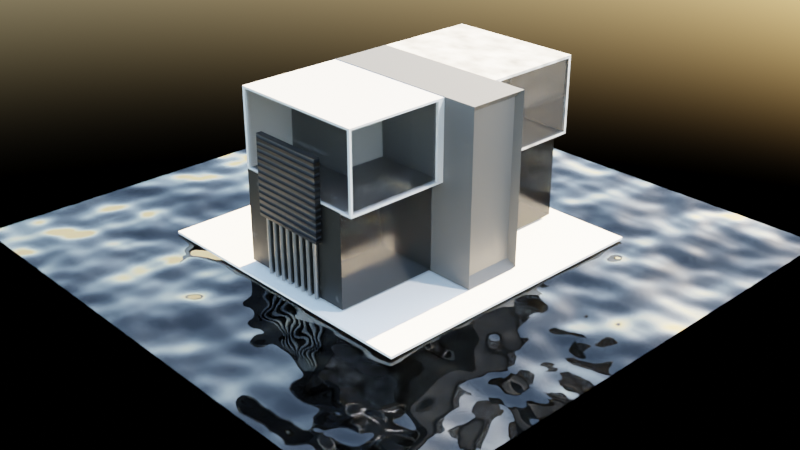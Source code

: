 # Source: HOUSE1.blend  (saved by Blender 2.93.20; exported with 4.5.12 LTS)
import bpy
from mathutils import Matrix  # noqa: F401  (used for matrix-valued properties, if any)

bpy.ops.wm.read_factory_settings(use_empty=True)
scene = bpy.context.scene
scene.name = 'Scene'

# ---- collections
col_collection = bpy.data.collections.new('Collection'); scene.collection.children.link(col_collection)

# ---- materials (node trees are filled in below, after node groups)
mat_material = bpy.data.materials.new('Material')
mat_material.alpha_threshold = 0.0
mat_material.line_color = (0.0, 0.0, 0.0, 1.0)
mat_material_010 = bpy.data.materials.new('Material.010')
mat_material_011 = bpy.data.materials.new('Material.011')
mat_material_004 = bpy.data.materials.new('Material.004')
mat_material_004.alpha_threshold = 0.0
mat_material_004.line_color = (0.0, 0.0, 0.0, 1.0)
mat_material_005 = bpy.data.materials.new('Material.005')
mat_material_008 = bpy.data.materials.new('Material.008')
mat_material_003 = bpy.data.materials.new('Material.003')
mat_material_009 = bpy.data.materials.new('Material.009')
mat_material_006 = bpy.data.materials.new('Material.006')
mat_material_006.preview_render_type = 'FLAT'
mat_material_007 = bpy.data.materials.new('Material.007')
mat_material_001 = bpy.data.materials.new('Material.001')

# ---- material node trees
mat_material.use_nodes = True; mat_material.node_tree.nodes.clear()
_N = mat_material.node_tree.nodes; _L = mat_material.node_tree.links
n0 = _N.new('ShaderNodeOutputMaterial'); n0.name = 'Material Output'; n0.location = (300, 300)
n1 = _N.new('ShaderNodeBsdfPrincipled'); n1.name = 'Principled BSDF'; n1.location = (-7, 281)
n1.distribution = 'GGX'
n1.subsurface_method = 'BURLEY'
n1.inputs[2].default_value = 0.4
n1.inputs[3].default_value = 1.45
n1.inputs[27].default_value = (0.0, 0.0, 0.0, 1.0)
n1.inputs[28].default_value = 1.0
n2 = _N.new('ShaderNodeValToRGB'); n2.name = 'ColorRamp'; n2.location = (-416, 207)
while len(n2.color_ramp.elements) > 1: n2.color_ramp.elements.remove(n2.color_ramp.elements[-1])
n2.color_ramp.elements[0].position = 0.1136; n2.color_ramp.elements[0].color = (1.0, 1.0, 1.0, 1.0)
_e = n2.color_ramp.elements.new(0.5318); _e.color = (0.0, 0.0, 0.0, 1.0)
_L.new(n1.outputs[0], n0.inputs[0])
_L.new(n2.outputs[0], n1.inputs[0])
n0.is_active_output = True
mat_material_010.use_nodes = True; mat_material_010.node_tree.nodes.clear()
_N = mat_material_010.node_tree.nodes; _L = mat_material_010.node_tree.links
n0 = _N.new('ShaderNodeBsdfPrincipled'); n0.name = 'Principled BSDF'; n0.location = (10, 300)
n0.distribution = 'GGX'
n0.subsurface_method = 'BURLEY'
n0.inputs[2].default_value = 0.15
n0.inputs[3].default_value = 1.45
n0.inputs[18].default_value = 1.0
n0.inputs[27].default_value = (0.0, 0.0, 0.0, 1.0)
n0.inputs[28].default_value = 1.0
n1 = _N.new('ShaderNodeOutputMaterial'); n1.name = 'Material Output'; n1.location = (300, 300)
_L.new(n0.outputs[0], n1.inputs[0])
n1.is_active_output = True
mat_material_011.use_nodes = True; mat_material_011.node_tree.nodes.clear()
_N = mat_material_011.node_tree.nodes; _L = mat_material_011.node_tree.links
n0 = _N.new('ShaderNodeBsdfPrincipled'); n0.name = 'Principled BSDF'; n0.location = (10, 300)
n0.distribution = 'GGX'
n0.subsurface_method = 'BURLEY'
n0.inputs[3].default_value = 1.45
n0.inputs[27].default_value = (0.0, 0.0, 0.0, 1.0)
n0.inputs[28].default_value = 1.0
n1 = _N.new('ShaderNodeOutputMaterial'); n1.name = 'Material Output'; n1.location = (300, 300)
n2 = _N.new('ShaderNodeTexNoise'); n2.name = 'Noise Texture'; n2.location = (-529, 198)
n3 = _N.new('ShaderNodeValToRGB'); n3.name = 'ColorRamp'; n3.location = (-302, 193)
while len(n3.color_ramp.elements) > 1: n3.color_ramp.elements.remove(n3.color_ramp.elements[-1])
n3.color_ramp.elements[0].position = 0.2023; n3.color_ramp.elements[0].color = (0.5, 0.5, 0.5, 1.0)
_e = n3.color_ramp.elements.new(0.2818); _e.color = (0.07773, 0.07773, 0.07773, 1.0)
_e = n3.color_ramp.elements.new(0.4045); _e.color = (0.0, 0.0, 0.0, 1.0)
_L.new(n0.outputs[0], n1.inputs[0])
_L.new(n3.outputs[0], n0.inputs[0])
_L.new(n2.outputs[0], n3.inputs[0])
n1.is_active_output = True
mat_material_004.use_nodes = True; mat_material_004.node_tree.nodes.clear()
_N = mat_material_004.node_tree.nodes; _L = mat_material_004.node_tree.links
n0 = _N.new('ShaderNodeOutputMaterial'); n0.name = 'Material Output'; n0.location = (300, 300)
n1 = _N.new('ShaderNodeBsdfPrincipled'); n1.name = 'Principled BSDF'; n1.location = (-7, 281)
n1.distribution = 'GGX'
n1.subsurface_method = 'BURLEY'
n1.inputs[2].default_value = 0.1136
n1.inputs[3].default_value = 1.45
n1.inputs[27].default_value = (0.0, 0.0, 0.0, 1.0)
n1.inputs[28].default_value = 1.0
n2 = _N.new('ShaderNodeValToRGB'); n2.name = 'ColorRamp'; n2.location = (-416, 207)
while len(n2.color_ramp.elements) > 1: n2.color_ramp.elements.remove(n2.color_ramp.elements[-1])
n2.color_ramp.elements[0].position = 0.2955; n2.color_ramp.elements[0].color = (1.0, 1.0, 1.0, 1.0)
_e = n2.color_ramp.elements.new(0.8136); _e.color = (0.0, 0.0, 0.0, 1.0)
_L.new(n1.outputs[0], n0.inputs[0])
_L.new(n2.outputs[0], n1.inputs[0])
n0.is_active_output = True
mat_material_008.use_nodes = True; mat_material_008.node_tree.nodes.clear()
_N = mat_material_008.node_tree.nodes; _L = mat_material_008.node_tree.links
n0 = _N.new('ShaderNodeOutputMaterial'); n0.name = 'Material Output'; n0.location = (300, 300)
n1 = _N.new('ShaderNodeBsdfPrincipled'); n1.name = 'Principled BSDF'; n1.location = (10, 300)
n1.distribution = 'GGX'
n1.subsurface_method = 'BURLEY'
n1.inputs[2].default_value = 0.08182
n1.inputs[3].default_value = 1.45
n1.inputs[18].default_value = 1.0
n1.inputs[27].default_value = (0.0, 0.0, 0.0, 1.0)
n1.inputs[28].default_value = 1.0
_L.new(n1.outputs[0], n0.inputs[0])
n0.is_active_output = True
mat_material_003.use_nodes = True; mat_material_003.node_tree.nodes.clear()
_N = mat_material_003.node_tree.nodes; _L = mat_material_003.node_tree.links
n0 = _N.new('ShaderNodeBsdfPrincipled'); n0.name = 'Principled BSDF'; n0.location = (10, 300)
n0.distribution = 'GGX'
n0.subsurface_method = 'BURLEY'
n0.inputs[2].default_value = 0.1282
n0.inputs[3].default_value = 1.45
n0.inputs[18].default_value = 0.9359
n0.inputs[27].default_value = (0.0, 0.0, 0.0, 1.0)
n0.inputs[28].default_value = 1.0
n1 = _N.new('ShaderNodeOutputMaterial'); n1.name = 'Material Output'; n1.location = (300, 300)
n2 = _N.new('ShaderNodeValToRGB'); n2.name = 'ColorRamp'; n2.location = (-310, 246)
while len(n2.color_ramp.elements) > 1: n2.color_ramp.elements.remove(n2.color_ramp.elements[-1])
n2.color_ramp.elements[0].position = 0.4045; n2.color_ramp.elements[0].color = (1.0, 1.0, 1.0, 1.0)
_e = n2.color_ramp.elements.new(0.5545); _e.color = (0.0, 0.0, 0.0, 1.0)
_L.new(n0.outputs[0], n1.inputs[0])
_L.new(n2.outputs[0], n0.inputs[0])
n1.is_active_output = True
mat_material_009.use_nodes = True; mat_material_009.node_tree.nodes.clear()
_N = mat_material_009.node_tree.nodes; _L = mat_material_009.node_tree.links
n0 = _N.new('ShaderNodeOutputMaterial'); n0.name = 'Material Output'; n0.location = (300, 300)
n1 = _N.new('ShaderNodeBsdfPrincipled'); n1.name = 'Principled BSDF'; n1.location = (10, 300)
n1.distribution = 'GGX'
n1.subsurface_method = 'BURLEY'
n1.inputs[3].default_value = 1.45
n1.inputs[27].default_value = (0.0, 0.0, 0.0, 1.0)
n1.inputs[28].default_value = 1.0
n2 = _N.new('ShaderNodeTexNoise'); n2.name = 'Noise Texture'; n2.location = (-505, 240)
n3 = _N.new('ShaderNodeValToRGB'); n3.name = 'ColorRamp'; n3.location = (-274, 239)
while len(n3.color_ramp.elements) > 1: n3.color_ramp.elements.remove(n3.color_ramp.elements[-1])
n3.color_ramp.elements[0].position = 0.0; n3.color_ramp.elements[0].color = (1.0, 1.0, 1.0, 1.0)
_e = n3.color_ramp.elements.new(0.9273); _e.color = (0.0, 0.0, 0.0, 1.0)
_L.new(n1.outputs[0], n0.inputs[0])
_L.new(n3.outputs[0], n1.inputs[0])
_L.new(n2.outputs[0], n3.inputs[0])
n0.is_active_output = True
mat_material_006.use_nodes = True; mat_material_006.node_tree.nodes.clear()
_N = mat_material_006.node_tree.nodes; _L = mat_material_006.node_tree.links
n0 = _N.new('ShaderNodeOutputMaterial'); n0.name = 'Material Output'; n0.location = (788, 258)
n1 = _N.new('ShaderNodeBump'); n1.name = 'Bump'; n1.location = (265, 103)
n1.inputs[1].default_value = 1.0
n1.inputs[2].default_value = 1.0
n2 = _N.new('ShaderNodeTexWave'); n2.name = 'Wave Texture'; n2.location = (44, 189)
n2.inputs[1].default_value = 1.9
n2.inputs[4].default_value = 4.8
n3 = _N.new('ShaderNodeMapping'); n3.name = 'Mapping'; n3.location = (-152, 193)
n3.inputs[1].default_value = (19.0, 0.0, 0.0)
n3.inputs[2].default_value = (0.0, 0.0, 1.571)
n4 = _N.new('ShaderNodeTexCoord'); n4.name = 'Texture Coordinate'; n4.location = (-342, 170)
n5 = _N.new('ShaderNodeTexNoise'); n5.name = 'Noise Texture'; n5.location = (-594, 129)
n6 = _N.new('ShaderNodeBsdfPrincipled'); n6.name = 'Principled BSDF'; n6.location = (462, 285)
n6.distribution = 'GGX'
n6.subsurface_method = 'BURLEY'
n6.inputs[0].default_value = (0.0, 0.0, 0.0, 1.0)
n6.inputs[3].default_value = 1.45
n6.inputs[27].default_value = (0.0, 0.0, 0.0, 1.0)
n6.inputs[28].default_value = 1.0
_L.new(n6.outputs[0], n0.inputs[0])
_L.new(n1.outputs[0], n6.inputs[5])
_L.new(n2.outputs[0], n1.inputs[3])
_L.new(n3.outputs[0], n2.inputs[0])
_L.new(n4.outputs[3], n3.inputs[0])
n0.is_active_output = True
mat_material_007.use_nodes = True; mat_material_007.node_tree.nodes.clear()
_N = mat_material_007.node_tree.nodes; _L = mat_material_007.node_tree.links
n0 = _N.new('ShaderNodeBsdfPrincipled'); n0.name = 'Principled BSDF'; n0.location = (10, 300)
n0.distribution = 'GGX'
n0.subsurface_method = 'BURLEY'
n0.inputs[0].default_value = (0.3185, 0.3185, 0.3185, 1.0)
n0.inputs[1].default_value = 1.0
n0.inputs[2].default_value = 0.359
n0.inputs[3].default_value = 1.45
n0.inputs[18].default_value = 0.7179
n0.inputs[27].default_value = (0.0, 0.0, 0.0, 1.0)
n0.inputs[28].default_value = 1.0
n1 = _N.new('ShaderNodeOutputMaterial'); n1.name = 'Material Output'; n1.location = (300, 300)
_L.new(n0.outputs[0], n1.inputs[0])
n1.is_active_output = True
mat_material_001.use_nodes = True; mat_material_001.node_tree.nodes.clear()
_N = mat_material_001.node_tree.nodes; _L = mat_material_001.node_tree.links
n0 = _N.new('ShaderNodeOutputMaterial'); n0.name = 'Material Output'; n0.location = (379, 358)
n1 = _N.new('ShaderNodeBsdfPrincipled'); n1.name = 'Principled BSDF'; n1.location = (89, 358)
n1.distribution = 'GGX'
n1.subsurface_method = 'BURLEY'
n1.inputs[2].default_value = 0.02727
n1.inputs[3].default_value = 1.45
n1.inputs[18].default_value = 1.0
n1.inputs[27].default_value = (0.0, 0.0, 0.0, 1.0)
n1.inputs[28].default_value = 1.0
n2 = _N.new('ShaderNodeBump'); n2.name = 'Bump'; n2.location = (-169, 32)
n2.inputs[0].default_value = 0.4167
n2.inputs[1].default_value = 1.0
n2.inputs[2].default_value = 1.0
n3 = _N.new('ShaderNodeTexNoise'); n3.name = 'Noise Texture'; n3.location = (-388, 53)
_L.new(n1.outputs[0], n0.inputs[0])
_L.new(n2.outputs[0], n1.inputs[5])
_L.new(n3.outputs[0], n2.inputs[3])
n0.is_active_output = True

# ---- world
world_world = bpy.data.worlds.new('World'); scene.world = world_world
world_world.use_nodes = True; world_world.node_tree.nodes.clear()
_N = world_world.node_tree.nodes; _L = world_world.node_tree.links
n0 = _N.new('ShaderNodeOutputWorld'); n0.name = 'World Output'; n0.location = (300, 300)
n1 = _N.new('ShaderNodeBackground'); n1.name = 'Background'; n1.location = (10, 300)
n2 = _N.new('ShaderNodeTexSky'); n2.name = 'Sky Texture'; n2.location = (-280, 280)
_L.new(n1.outputs[0], n0.inputs[0])
_L.new(n2.outputs[0], n1.inputs[0])
n0.is_active_output = True
world_world.color = (0.05088, 0.05088, 0.05088)
world_world.use_sun_shadow = False
world_world.sun_shadow_jitter_overblur = 0.0

# ---- cameras
cam_camera = bpy.data.cameras.new('Camera')
cam_camera.clip_end = 100.0
cam_camera.ortho_scale = 7.314

# ---- lights
light_light = bpy.data.lights.new('Light', 'POINT')
light_light.transmission_factor = 0.0
light_light.energy = 1000.0
light_light.shadow_soft_size = 0.1
light_light.shadow_maximum_resolution = 0.006
light_light.use_absolute_resolution = True

# ---- meshes
me_cube = bpy.data.meshes.new('Cube')
me_cube.from_pydata([(1.0, 1.0, 1.0), (1.0, -1.0, 1.0), (-1.0, 1.0, 1.0), (-1.0, 1.0, -1.0), (-1.0, -1.0, 1.0), (-1.0, -1.0, -1.0), (-1.0, 1.0, -1.358), (-1.0, -1.0, -1.358), (1.0, 1.0, -1.358), (1.0, -1.0, -1.358), (1.439, 1.0, 1.0), (1.439, 1.0, -1.0), (1.439, -1.0, 1.0), (1.439, -1.0, -1.0), (1.439, -1.0, -1.358), (1.439, 1.0, -1.358)], [], [(0, 2, 4, 1), (5, 4, 2, 3, 6, 7), (6, 8, 9, 7), (8, 6, 3, 2, 0, 10, 11, 15), (11, 10, 12, 13, 14, 15), (9, 8, 15, 14), (0, 1, 12, 10), (1, 4, 5, 7, 9, 14, 13, 12)])
me_cube.polygons.foreach_set('material_index', [0, 2, 0, 2, 1, 0, 0, 2])
_uv = me_cube.uv_layers.new(name='UVMap')
_uv.uv.foreach_set('vector', [0.625, 0.5, 0.875, 0.5, 0.875, 0.75, 0.625, 0.75, 0.375, 0.0, 0.625, 0.0, 0.625, 0.25, 0.375, 0.25, 0.375, 0.25, 0.375, 0.0, 0.125, 0.5, 0.375, 0.5, 0.375, 0.75, 0.125, 0.75, 0.375, 0.5, 0.375, 0.25, 0.375, 0.25, 0.625, 0.25, 0.625, 0.5, 0.625, 0.5, 0.375, 0.5, 0.375, 0.5, 0.375, 0.5, 0.625, 0.5, 0.625, 0.75, 0.375, 0.75, 0.375, 0.75, 0.375, 0.5, 0.375, 0.75, 0.375, 0.5, 0.375, 0.5, 0.375, 0.75, 0.625, 0.5, 0.625, 0.75, 0.625, 0.75, 0.625, 0.5, 0.625, 0.75, 0.625, 1.0, 0.375, 1.0, 0.375, 1.0, 0.375, 0.75, 0.375, 0.75, 0.375, 0.75, 0.625, 0.75])
me_cube.materials.append(mat_material)
me_cube.materials.append(mat_material_010)
me_cube.materials.append(mat_material_011)
me_cube.use_remesh_preserve_volume = False
me_cube.use_remesh_preserve_attributes = False
me_cube.use_mirror_vertex_groups = False
me_cube.update()
me_cube_001 = bpy.data.meshes.new('Cube.001')
me_cube_001.from_pydata([(1.0, -0.2243, 1.0), (1.0, -0.2243, -1.0), (1.0, -1.0, 0.9465), (1.0, -1.0, -0.9465), (-1.0, -0.2243, 1.0), (-1.0, -0.2243, -1.0), (-0.9465, -1.0, 0.9465), (-0.9465, -1.0, -0.9465), (1.704, -0.2778, 0.9465), (1.704, -0.2778, -0.9465), (1.704, -1.0, 1.0), (1.704, -1.0, -1.0), (-1.0, -1.0, -1.0), (-1.0, -1.0, 1.0), (1.0, -1.0, 1.0), (1.0, -1.0, -1.0), (1.704, -0.2243, 1.0), (1.704, -0.2243, -1.0), (1.704, -1.0, 0.9465), (1.704, -1.0, -0.9465), (1.653, -1.0, 0.9465), (1.653, -1.0, -0.9465), (1.653, -0.2778, 0.9465), (1.653, -0.2778, -0.9465), (1.704, -0.9837, 0.9465), (1.704, -0.9837, -0.9465), (-0.9465, -0.9837, -0.9465), (-0.9465, -0.9837, 0.9465), (1.0, -0.9837, 0.9465), (1.0, -0.9837, -0.9465)], [], [(0, 4, 13, 14, 10, 16), (12, 13, 4, 5), (5, 1, 15, 12), (5, 4, 0, 1), (19, 9, 23, 21), (1, 0, 16, 17), (15, 1, 17, 11), (6, 7, 26, 27), (7, 6, 13, 12), (3, 7, 12, 15, 11, 19), (8, 9, 17, 16), (18, 8, 16, 10), (9, 19, 11, 17), (6, 2, 18, 10, 14, 13), (23, 22, 20, 21), (9, 8, 22, 23), (18, 19, 21, 20), (8, 18, 20, 22), (28, 27, 26, 29, 25, 24), (3, 19, 25, 29), (2, 6, 27, 28), (18, 2, 28, 24), (19, 18, 24, 25), (7, 3, 29, 26)])
me_cube_001.polygons.foreach_set('material_index', [0, 0, 0, 0, 0, 0, 0, 0, 0, 0, 0, 0, 0, 0, 2, 0, 0, 0, 2, 0, 0, 0, 0, 0])
_uv = me_cube_001.uv_layers.new(name='UVMap')
_uv.uv.foreach_set('vector', [0.625, 0.5, 0.875, 0.5, 0.875, 0.75, 0.625, 0.75, 0.625, 0.75, 0.625, 0.5, 0.375, 0.0, 0.625, 0.0, 0.625, 0.25, 0.375, 0.25, 0.125, 0.5, 0.375, 0.5, 0.375, 0.75, 0.125, 0.75, 0.375, 0.25, 0.625, 0.25, 0.625, 0.5, 0.375, 0.5, 0.3817, 0.75, 0.3817, 0.5172, 0.3817, 0.5172, 0.3817, 0.75, 0.375, 0.5, 0.625, 0.5, 0.625, 0.5, 0.375, 0.5, 0.375, 0.75, 0.375, 0.5, 0.375, 0.5, 0.375, 0.75, 0.6183, 0.9937, 0.3817, 0.9937, 0.3817, 0.9937, 0.6183, 0.9937, 0.3817, 0.9937, 0.6183, 0.9937, 0.625, 1.0, 0.375, 1.0, 0.3817, 0.7563, 0.3817, 0.9937, 0.375, 1.0, 0.375, 0.75, 0.375, 0.75, 0.3817, 0.75, 0.6183, 0.5172, 0.3817, 0.5172, 0.375, 0.5, 0.625, 0.5, 0.6183, 0.75, 0.6183, 0.5172, 0.625, 0.5, 0.625, 0.75, 0.3817, 0.5172, 0.3817, 0.75, 0.375, 0.75, 0.375, 0.5, 0.6183, 0.9937, 0.6183, 0.7563, 0.6183, 0.75, 0.625, 0.75, 0.625, 0.75, 0.625, 1.0, 0.3817, 0.5172, 0.6183, 0.5172, 0.6183, 0.75, 0.3817, 0.75, 0.3817, 0.5172, 0.6183, 0.5172, 0.6183, 0.5172, 0.3817, 0.5172, 0.6183, 0.75, 0.3817, 0.75, 0.3817, 0.75, 0.6183, 0.75, 0.6183, 0.5172, 0.6183, 0.75, 0.6183, 0.75, 0.6183, 0.5172, 0.6183, 0.7563, 0.6183, 0.9937, 0.3817, 0.9937, 0.3817, 0.7563, 0.3817, 0.75, 0.6183, 0.75, 0.3817, 0.7563, 0.3817, 0.75, 0.3817, 0.75, 0.3817, 0.7563, 0.6183, 0.7563, 0.6183, 0.9937, 0.6183, 0.9937, 0.6183, 0.7563, 0.6183, 0.75, 0.6183, 0.7563, 0.6183, 0.7563, 0.6183, 0.75, 0.3817, 0.75, 0.6183, 0.75, 0.6183, 0.75, 0.3817, 0.75, 0.3817, 0.9937, 0.3817, 0.7563, 0.3817, 0.7563, 0.3817, 0.9937])
me_cube_001.materials.append(mat_material_004)
me_cube_001.materials.append(mat_material_005)
me_cube_001.materials.append(mat_material_008)
me_cube_001.use_remesh_preserve_volume = False
me_cube_001.use_remesh_preserve_attributes = False
me_cube_001.use_mirror_vertex_groups = False
me_cube_001.update()
me_cube_002 = bpy.data.meshes.new('Cube.002')
me_cube_002.from_pydata([(1.106, 0.9114, 0.9114), (1.106, 0.9114, -0.9114), (1.106, -0.9114, 0.9114), (1.106, -0.9114, -0.9114), (-0.4963, 1.0, 1.0), (-0.4963, 1.0, -1.0), (-0.4963, -1.0, 1.0), (-0.4963, -1.0, -1.0), (1.184, 1.0, 1.0), (1.184, 1.0, -1.0), (1.184, -1.0, 1.0), (1.184, -1.0, -1.0), (-0.4963, 1.0, -1.0), (-0.4963, -1.0, -1.0), (1.184, 1.0, -1.0), (1.184, -1.0, -1.0)], [], [(8, 4, 6, 10), (11, 10, 6, 7), (7, 6, 4, 5), (5, 9, 14, 12), (1, 0, 2, 3), (5, 4, 8, 9), (0, 1, 9, 8), (3, 2, 10, 11), (2, 0, 8, 10), (1, 3, 11, 9), (12, 14, 15, 13), (11, 7, 13, 15), (7, 5, 12, 13), (9, 11, 15, 14)])
_uv = me_cube_002.uv_layers.new(name='UVMap')
_uv.uv.foreach_set('vector', [0.625, 0.5, 0.875, 0.5, 0.875, 0.75, 0.625, 0.75, 0.375, 0.75, 0.625, 0.75, 0.625, 1.0, 0.375, 1.0, 0.375, 0.0, 0.625, 0.0, 0.625, 0.25, 0.375, 0.25, 0.375, 0.25, 0.375, 0.5, 0.375, 0.5, 0.375, 0.25, 0.3861, 0.5111, 0.6139, 0.5111, 0.6139, 0.7389, 0.3861, 0.7389, 0.375, 0.25, 0.625, 0.25, 0.625, 0.5, 0.375, 0.5, 0.6139, 0.5111, 0.3861, 0.5111, 0.375, 0.5, 0.625, 0.5, 0.3861, 0.7389, 0.6139, 0.7389, 0.625, 0.75, 0.375, 0.75, 0.6139, 0.7389, 0.6139, 0.5111, 0.625, 0.5, 0.625, 0.75, 0.3861, 0.5111, 0.3861, 0.7389, 0.375, 0.75, 0.375, 0.5, 0.125, 0.5, 0.375, 0.5, 0.375, 0.75, 0.125, 0.75, 0.375, 0.75, 0.375, 1.0, 0.375, 1.0, 0.375, 0.75, 0.375, 0.0, 0.375, 0.25, 0.375, 0.25, 0.375, 0.0, 0.375, 0.5, 0.375, 0.75, 0.375, 0.75, 0.375, 0.5])
me_cube_002.materials.append(mat_material)
me_cube_002.use_remesh_preserve_volume = False
me_cube_002.use_remesh_preserve_attributes = False
me_cube_002.use_mirror_vertex_groups = False
me_cube_002.update()
me_cube_003 = bpy.data.meshes.new('Cube.003')
me_cube_003.from_pydata([(1.0, -0.2243, 0.9308), (1.0, -0.2243, -0.9308), (1.0, -1.0, 1.0), (1.0, -1.0, -1.0), (-0.9308, -0.2243, 0.9308), (-0.9308, -0.2243, -0.9308), (-1.0, -1.0, 1.0), (-1.0, -1.0, -1.0), (1.704, -0.2243, 1.0), (1.704, -0.2243, -1.0), (1.704, -0.9308, 0.9308), (1.704, -0.9308, -0.9308), (1.0, -0.2243, -1.0), (-1.0, -0.2243, -1.0), (-1.0, -0.2243, 1.0), (1.0, -0.2243, 1.0), (1.704, -1.0, 1.0), (1.704, -1.0, -1.0), (1.704, -0.2243, 0.9308), (1.704, -0.2243, -0.9308), (1.704, -0.2462, 0.9308), (1.704, -0.2462, -0.9308), (1.0, -0.2462, -0.9308), (-0.9308, -0.2462, -0.9308), (-0.9308, -0.2462, 0.9308), (1.0, -0.2462, 0.9308), (1.651, -0.2243, 0.9308), (1.651, -0.2243, -0.9308), (1.651, -0.9308, 0.9308), (1.651, -0.9308, -0.9308), (1.0, -0.2462, -0.9308), (-0.9308, -0.2462, -0.9308), (1.704, -0.2462, 0.9308), (1.704, -0.2462, -0.9308), (-0.9308, -0.2462, 0.9308), (1.0, -0.2462, 0.9308), (1.651, -0.2243, 0.9308), (1.651, -0.2243, -0.9308), (1.651, -0.9308, 0.9308), (1.651, -0.9308, -0.9308)], [], [(15, 14, 6, 2, 16, 8), (7, 6, 14, 13), (13, 12, 3, 7), (18, 10, 28, 26), (3, 12, 9, 17), (2, 6, 7, 3, 17, 16), (5, 4, 24, 23), (0, 4, 14, 15, 8, 18), (4, 5, 13, 14), (28, 29, 39, 38), (11, 10, 16, 17), (10, 18, 8, 16), (19, 11, 17, 9), (0, 18, 20, 25), (4, 0, 25, 24), (5, 1, 19, 9, 12, 13), (1, 5, 23, 22), (19, 1, 22, 21), (18, 19, 21, 20), (23, 24, 34, 31), (11, 19, 27, 29), (19, 18, 26, 27), (10, 11, 29, 28), (31, 34, 35, 32, 33, 30), (37, 36, 38, 39), (24, 25, 35, 34), (20, 21, 33, 32), (26, 28, 38, 36), (25, 20, 32, 35), (29, 27, 37, 39), (21, 22, 30, 33), (22, 23, 31, 30), (27, 26, 36, 37)])
me_cube_003.polygons.foreach_set('material_index', [2, 2, 0, 0, 0, 0, 0, 0, 2, 0, 2, 2, 2, 0, 0, 2, 0, 0, 2, 0, 0, 2, 0, 1, 1, 0, 0, 0, 0, 0, 0, 0, 0])
_uv = me_cube_003.uv_layers.new(name='UVMap')
_uv.uv.foreach_set('vector', [0.625, 0.5, 0.875, 0.5, 0.875, 0.75, 0.625, 0.75, 0.625, 0.75, 0.625, 0.5, 0.375, 0.0, 0.625, 0.0, 0.625, 0.25, 0.375, 0.25, 0.125, 0.5, 0.375, 0.5, 0.375, 0.75, 0.125, 0.75, 0.6163, 0.5, 0.6163, 0.7277, 0.6163, 0.7277, 0.6163, 0.5, 0.375, 0.75, 0.375, 0.5, 0.375, 0.5, 0.375, 0.75, 0.625, 0.75, 0.625, 1.0, 0.375, 1.0, 0.375, 0.75, 0.375, 0.75, 0.625, 0.75, 0.3837, 0.2582, 0.6163, 0.2582, 0.6163, 0.2582, 0.3837, 0.2582, 0.6163, 0.492, 0.6163, 0.2582, 0.625, 0.25, 0.625, 0.5, 0.625, 0.5, 0.6163, 0.5, 0.6163, 0.2582, 0.3837, 0.2582, 0.375, 0.25, 0.625, 0.25, 0.6163, 0.7277, 0.3837, 0.7277, 0.3837, 0.7277, 0.6163, 0.7277, 0.3837, 0.7277, 0.6163, 0.7277, 0.625, 0.75, 0.375, 0.75, 0.6163, 0.7277, 0.6163, 0.5, 0.625, 0.5, 0.625, 0.75, 0.3837, 0.5, 0.3837, 0.7277, 0.375, 0.75, 0.375, 0.5, 0.6163, 0.492, 0.6163, 0.5, 0.6163, 0.5, 0.6163, 0.492, 0.6163, 0.2582, 0.6163, 0.492, 0.6163, 0.492, 0.6163, 0.2582, 0.3837, 0.2582, 0.3837, 0.492, 0.3837, 0.5, 0.375, 0.5, 0.375, 0.5, 0.375, 0.25, 0.3837, 0.492, 0.3837, 0.2582, 0.3837, 0.2582, 0.3837, 0.492, 0.3837, 0.5, 0.3837, 0.492, 0.3837, 0.492, 0.3837, 0.5, 0.6163, 0.5, 0.3837, 0.5, 0.3837, 0.5, 0.6163, 0.5, 0.3837, 0.2582, 0.6163, 0.2582, 0.6163, 0.2582, 0.3837, 0.2582, 0.3837, 0.7277, 0.3837, 0.5, 0.3837, 0.5, 0.3837, 0.7277, 0.3837, 0.5, 0.6163, 0.5, 0.6163, 0.5, 0.3837, 0.5, 0.6163, 0.7277, 0.3837, 0.7277, 0.3837, 0.7277, 0.6163, 0.7277, 0.3837, 0.2582, 0.6163, 0.2582, 0.6163, 0.492, 0.6163, 0.5, 0.3837, 0.5, 0.3837, 0.492, 0.3837, 0.5, 0.6163, 0.5, 0.6163, 0.7277, 0.3837, 0.7277, 0.6163, 0.2582, 0.6163, 0.492, 0.6163, 0.492, 0.6163, 0.2582, 0.6163, 0.5, 0.3837, 0.5, 0.3837, 0.5, 0.6163, 0.5, 0.6163, 0.5, 0.6163, 0.7277, 0.6163, 0.7277, 0.6163, 0.5, 0.6163, 0.492, 0.6163, 0.5, 0.6163, 0.5, 0.6163, 0.492, 0.3837, 0.7277, 0.3837, 0.5, 0.3837, 0.5, 0.3837, 0.7277, 0.3837, 0.5, 0.3837, 0.492, 0.3837, 0.492, 0.3837, 0.5, 0.3837, 0.492, 0.3837, 0.2582, 0.3837, 0.2582, 0.3837, 0.492, 0.3837, 0.5, 0.6163, 0.5, 0.6163, 0.5, 0.3837, 0.5])
me_cube_003.materials.append(mat_material)
me_cube_003.materials.append(mat_material_003)
me_cube_003.materials.append(mat_material_009)
me_cube_003.use_remesh_preserve_volume = False
me_cube_003.use_remesh_preserve_attributes = False
me_cube_003.use_mirror_vertex_groups = False
me_cube_003.update()
me_plane = bpy.data.meshes.new('Plane')
me_plane.from_pydata([(-1.0, -1.0, 0.0), (1.0, -1.0, 0.0), (-1.0, 1.0, 0.0), (1.0, 1.0, 0.0)], [], [(0, 1, 3, 2)])
_uv = me_plane.uv_layers.new(name='UVMap')
_uv.uv.foreach_set('vector', [0.0, 0.0, 1.0, 0.0, 1.0, 1.0, 0.0, 1.0])
me_plane.materials.append(mat_material_006)
me_plane.use_remesh_fix_poles = True
me_plane.use_remesh_preserve_attributes = False
me_plane.update()
me_cylinder = bpy.data.meshes.new('Cylinder')
me_cylinder.from_pydata([(0.0, 0.1, -0.2943), (0.0, 0.1, 1.0), (0.03827, 0.09239, -0.2943), (0.03827, 0.09239, 1.0), (0.07071, 0.07071, -0.2943), (0.07071, 0.07071, 1.0), (0.09239, 0.03827, -0.2943), (0.09239, 0.03827, 1.0), (0.1, -4.371e-09, -0.2943), (0.1, -4.371e-09, 1.0), (0.09239, -0.03827, -0.2943), (0.09239, -0.03827, 1.0), (0.07071, -0.07071, -0.2943), (0.07071, -0.07071, 1.0), (0.03827, -0.09239, -0.2943), (0.03827, -0.09239, 1.0), (-8.742e-09, -0.1, -0.2943), (-8.742e-09, -0.1, 1.0), (-0.03827, -0.09239, -0.2943), (-0.03827, -0.09239, 1.0), (-0.07071, -0.07071, -0.2943), (-0.07071, -0.07071, 1.0), (-0.09239, -0.03827, -0.2943), (-0.09239, -0.03827, 1.0), (-0.1, 1.192e-09, -0.2943), (-0.1, 1.192e-09, 1.0), (-0.09239, 0.03827, -0.2943), (-0.09239, 0.03827, 1.0), (-0.07071, 0.07071, -0.2943), (-0.07071, 0.07071, 1.0), (-0.03827, 0.09239, -0.2943), (-0.03827, 0.09239, 1.0)], [], [(0, 1, 3, 2), (2, 3, 5, 4), (4, 5, 7, 6), (6, 7, 9, 8), (8, 9, 11, 10), (10, 11, 13, 12), (12, 13, 15, 14), (14, 15, 17, 16), (16, 17, 19, 18), (18, 19, 21, 20), (20, 21, 23, 22), (22, 23, 25, 24), (24, 25, 27, 26), (26, 27, 29, 28), (3, 1, 31, 29, 27, 25, 23, 21, 19, 17, 15, 13, 11, 9, 7, 5), (28, 29, 31, 30), (30, 31, 1, 0), (0, 2, 4, 6, 8, 10, 12, 14, 16, 18, 20, 22, 24, 26, 28, 30)])
_uv = me_cylinder.uv_layers.new(name='UVMap')
_uv.uv.foreach_set('vector', [1.0, 0.5, 1.0, 1.0, 0.9375, 1.0, 0.9375, 0.5, 0.9375, 0.5, 0.9375, 1.0, 0.875, 1.0, 0.875, 0.5, 0.875, 0.5, 0.875, 1.0, 0.8125, 1.0, 0.8125, 0.5, 0.8125, 0.5, 0.8125, 1.0, 0.75, 1.0, 0.75, 0.5, 0.75, 0.5, 0.75, 1.0, 0.6875, 1.0, 0.6875, 0.5, 0.6875, 0.5, 0.6875, 1.0, 0.625, 1.0, 0.625, 0.5, 0.625, 0.5, 0.625, 1.0, 0.5625, 1.0, 0.5625, 0.5, 0.5625, 0.5, 0.5625, 1.0, 0.5, 1.0, 0.5, 0.5, 0.5, 0.5, 0.5, 1.0, 0.4375, 1.0, 0.4375, 0.5, 0.4375, 0.5, 0.4375, 1.0, 0.375, 1.0, 0.375, 0.5, 0.375, 0.5, 0.375, 1.0, 0.3125, 1.0, 0.3125, 0.5, 0.3125, 0.5, 0.3125, 1.0, 0.25, 1.0, 0.25, 0.5, 0.25, 0.5, 0.25, 1.0, 0.1875, 1.0, 0.1875, 0.5, 0.1875, 0.5, 0.1875, 1.0, 0.125, 1.0, 0.125, 0.5, 0.3418, 0.4717, 0.25, 0.49, 0.1582, 0.4717, 0.08029, 0.4197, 0.02827, 0.3418, 0.01, 0.25, 0.02827, 0.1582, 0.08029, 0.08029, 0.1582, 0.02827, 0.25, 0.01, 0.3418, 0.02827, 0.4197, 0.08029, 0.4717, 0.1582, 0.49, 0.25, 0.4717, 0.3418, 0.4197, 0.4197, 0.125, 0.5, 0.125, 1.0, 0.0625, 1.0, 0.0625, 0.5, 0.0625, 0.5, 0.0625, 1.0, 0.0, 1.0, 0.0, 0.5, 0.75, 0.49, 0.8418, 0.4717, 0.9197, 0.4197, 0.9717, 0.3418, 0.99, 0.25, 0.9717, 0.1582, 0.9197, 0.08029, 0.8418, 0.02827, 0.75, 0.01, 0.6582, 0.02827, 0.5803, 0.08029, 0.5283, 0.1582, 0.51, 0.25, 0.5283, 0.3418, 0.5803, 0.4197, 0.6582, 0.4717])
me_cylinder.materials.append(mat_material_007)
me_cylinder.use_remesh_fix_poles = True
me_cylinder.use_remesh_preserve_attributes = False
me_cylinder.update()
me_plane_001 = bpy.data.meshes.new('Plane.001')
me_plane_001.from_pydata([(-2.5, -2.5, 0.0), (2.5, -2.5, 0.0), (-2.5, 2.5, 0.0), (2.5, 2.5, 0.0)], [], [(0, 1, 3, 2)])
_uv = me_plane_001.uv_layers.new(name='UVMap')
_uv.uv.foreach_set('vector', [0.0, 0.0, 1.0, 0.0, 1.0, 1.0, 0.0, 1.0])
me_plane_001.use_remesh_fix_poles = True
me_plane_001.use_remesh_preserve_attributes = False
me_plane_001.update()
me_plane_002 = bpy.data.meshes.new('Plane.002')
me_plane_002.from_pydata([(-3.0, -3.0, 0.0), (3.0, -3.0, 0.0), (-3.0, 3.0, 0.0), (3.0, 3.0, 0.0)], [], [(0, 1, 3, 2)])
_uv = me_plane_002.uv_layers.new(name='UVMap')
_uv.uv.foreach_set('vector', [0.0, 0.0, 1.0, 0.0, 1.0, 1.0, 0.0, 1.0])
me_plane_002.materials.append(mat_material_001)
me_plane_002.use_remesh_fix_poles = True
me_plane_002.use_remesh_preserve_attributes = False
me_plane_002.update()

# ---- objects
ob_cube = bpy.data.objects.new('Cube', me_cube)
ob_light = bpy.data.objects.new('Light', light_light)
ob_camera = bpy.data.objects.new('Camera', cam_camera)
ob_cube_001 = bpy.data.objects.new('Cube.001', me_cube_001)
ob_cube_002 = bpy.data.objects.new('Cube.002', me_cube_002)
ob_cube_003 = bpy.data.objects.new('Cube.003', me_cube_003)
ob_plane = bpy.data.objects.new('Plane', me_plane)
ob_cylinder = bpy.data.objects.new('Cylinder', me_cylinder)
ob_plane_001 = bpy.data.objects.new('Plane.001', me_plane_001)
ob_plane_002 = bpy.data.objects.new('Plane.002', me_plane_002)

# ---- transforms, parenting, visibility, modifiers, constraints
ob_cube.location = (0.0, 0.0, 0.4042)
ob_cube.scale = (0.5428, 1.431, 0.4096)
ob_cube.lock_rotations_4d = False
ob_cube.empty_display_type = 'ARROWS'
ob_cube.lineart.crease_threshold = 0.0
ob_light.location = (3.571, 0.8849, 3.902)
ob_light.rotation_euler = (0.6503, 0.05522, 1.866)
ob_light.lock_rotations_4d = False
ob_light.empty_display_type = 'ARROWS'
ob_light.color = (0.0, 0.0, 0.0, 0.0)
ob_light.lineart.crease_threshold = 0.0
ob_camera.location = (7.359, -6.926, 4.958)
ob_camera.rotation_euler = (1.109, 0.0, 0.8149)
ob_camera.lock_rotations_4d = False
ob_camera.empty_display_type = 'ARROWS'
ob_camera.color = (0.0, 0.0, 0.0, 0.0)
ob_camera.display_type = 'WIRE'
ob_camera.lineart.crease_threshold = 0.0
ob_cube_001.location = (0.0, 0.0, 1.216)
ob_cube_001.scale = (0.5428, 1.431, 0.4096)
ob_cube_001.lock_rotations_4d = False
ob_cube_001.empty_display_type = 'ARROWS'
ob_cube_001.lineart.crease_threshold = 0.0
ob_cube_002.location = (0.0, 0.0, 0.7308)
ob_cube_002.scale = (1.086, -0.3248, 0.8985)
ob_cube_002.lock_rotations_4d = False
ob_cube_002.empty_display_type = 'ARROWS'
ob_cube_002.lineart.crease_threshold = 0.0
ob_cube_003.location = (0.0, 1.747, 1.216)
ob_cube_003.scale = (0.5428, 1.431, 0.4096)
ob_cube_003.lock_rotations_4d = False
ob_cube_003.empty_display_type = 'ARROWS'
ob_cube_003.lineart.crease_threshold = 0.0
ob_plane.location = (0.119, -1.497, 0.8459)
ob_plane.rotation_euler = (1.567, 0.004888, -0.003888)
ob_plane.scale = (0.4099, 0.4099, 0.4099)
_m = ob_plane.modifiers.new('Solidify', 'SOLIDIFY')
_m.thickness = 0.15
ob_cylinder.location = (-0.2147, -1.456, -0.009465)
ob_cylinder.scale = (0.1712, 0.2668, 0.4998)
_m = ob_cylinder.modifiers.new('Array', 'ARRAY')
_m.count = 8
_m.relative_offset_displace = (2.8, 0.0, 0.0)
ob_plane_001.location = (0.0, 0.0, -0.2024)
ob_plane_001.scale = (0.6408, 0.6408, 0.6408)
_m = ob_plane_001.modifiers.new('Solidify', 'SOLIDIFY')
_m.thickness = -0.04
ob_plane_002.location = (0.0, 0.0, -0.2182)

# ---- collection membership
col_collection.objects.link(ob_cube)
col_collection.objects.link(ob_light)
col_collection.objects.link(ob_camera)
col_collection.objects.link(ob_cube_001)
col_collection.objects.link(ob_cube_002)
col_collection.objects.link(ob_cube_003)
col_collection.objects.link(ob_plane)
col_collection.objects.link(ob_cylinder)
col_collection.objects.link(ob_plane_001)
col_collection.objects.link(ob_plane_002)

# ---- scene / render settings (as saved in the file)
scene.camera = ob_camera
scene.frame_start = 1; scene.frame_end = 250; scene.frame_set(1)
scene.render.engine = 'CYCLES'
scene.cycles.use_denoising = False
scene.cycles.samples = 128
scene.cycles.sampling_pattern = 'TABULATED_SOBOL'
scene.cycles.use_adaptive_sampling = False
scene.cycles.use_light_tree = False
scene.view_settings.view_transform = 'Filmic'
bpy.context.view_layer.update()
